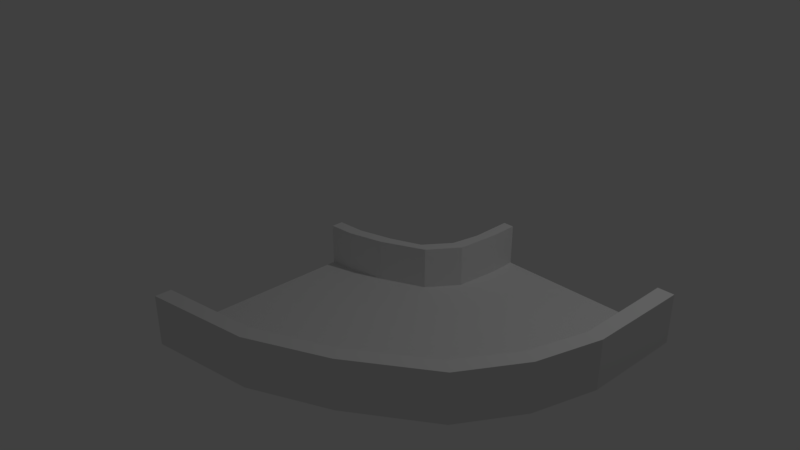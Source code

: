 # Source: halfcurve_right_roadpiece.blend  (saved by Blender 2.78.0; exported with 4.5.12 LTS)
import bpy
from mathutils import Matrix  # noqa: F401  (used for matrix-valued properties, if any)

bpy.ops.wm.read_factory_settings(use_empty=True)
scene = bpy.context.scene
scene.name = 'Scene'

# ---- collections
col_collection_1 = bpy.data.collections.new('Collection 1'); scene.collection.children.link(col_collection_1)

# ---- world
world_world = bpy.data.worlds.new('World'); scene.world = world_world
world_world.color = (0.05088, 0.05088, 0.05088)
world_world.use_sun_shadow = False
world_world.sun_shadow_jitter_overblur = 0.0
world_world.cycles.sampling_method = 'MANUAL'

# ---- cameras
cam_camera = bpy.data.cameras.new('Camera')
cam_camera.clip_end = 100.0
cam_camera.lens = 35.0
cam_camera.sensor_width = 32.0
cam_camera.sensor_height = 18.0
cam_camera.ortho_scale = 7.314
cam_camera.dof.focus_distance = 0.0
cam_camera.dof.aperture_fstop = 128.0

# ---- lights
light_lamp = bpy.data.lights.new('Lamp', 'POINT')
light_lamp.transmission_factor = 0.0
light_lamp.cutoff_distance = 30.0
light_lamp.energy = 100.0
light_lamp.shadow_buffer_clip_start = 1.001
light_lamp.shadow_soft_size = 0.1
light_lamp.shadow_maximum_resolution = 0.006
light_lamp.use_absolute_resolution = True

# ---- meshes
me_plane = bpy.data.meshes.new('Plane')
me_plane.from_pydata([(3.513, 0.661, 0.6), (1.513, 0.661, 0.1), (3.513, 1.0, 0.6), (1.513, 1.0, 0.1), (3.506, -0.244, 0.6), (1.464, 0.1544, 0.1), (3.295, -0.9435, 0.6), (1.21, -0.1981, 0.1), (2.873, -1.604, 0.1), (0.707, -0.4364, 0.1), (2.013, -2.212, 0.6), (0.2976, -0.5509, 0.1), (1.165, -2.605, 0.1), (0.0, -2.789, 0.1), (0.0, -2.789, 0.6), (2.013, -2.212, 0.1), (1.165, -2.605, 0.6), (3.295, -0.9435, 0.1), (3.506, -0.244, 0.1), (3.513, 1.0, 0.1), (3.513, 0.661, 0.1), (0.0, -0.5777, 0.1), (2.873, -1.604, 0.6), (1.513, 0.661, 0.6), (1.513, 1.0, 0.6), (1.464, 0.1544, 0.6), (1.21, -0.1981, 0.6), (0.707, -0.4364, 0.6), (0.2976, -0.5509, 0.6), (0.0, -0.5777, 0.6), (1.379, 0.5027, 0.6), (1.379, 1.0, 0.6), (1.314, 0.1621, 0.6), (1.089, -0.1433, 0.6), (0.7294, -0.2968, 0.6), (0.3318, -0.4109, 0.6), (0.0, -0.4366, 0.6), (1.379, 0.5027, 0.0), (1.379, 1.0, -7.451e-09), (1.314, 0.1621, 0.0), (1.089, -0.1433, 0.0), (0.7294, -0.2968, 0.0), (0.3318, -0.4109, 0.0), (0.0, -0.4366, 0.0), (3.707, 0.6563, 0.6), (3.712, 1.0, 0.6), (3.689, -0.2432, 0.6), (3.472, -1.008, 0.6), (2.147, -2.342, 0.6), (0.0, -2.979, 0.6), (1.25, -2.768, 0.6), (3.045, -1.706, 0.6), (3.707, 0.6563, -2.235e-08), (3.712, 1.0, -7.451e-09), (3.689, -0.2432, -2.235e-08), (3.472, -1.008, -2.235e-08), (2.147, -2.342, -2.235e-08), (0.0, -2.979, -2.235e-08), (1.25, -2.768, -2.235e-08), (3.045, -1.706, -2.235e-08)], [], [(13, 21, 29, 36, 43, 57, 49, 14), (20, 19, 3, 1), (1, 5, 18, 20), (5, 7, 17, 18), (7, 9, 8, 17), (9, 11, 15, 8), (11, 21, 12, 15), (13, 14, 16, 12), (18, 4, 0, 20), (12, 16, 10, 15), (8, 22, 6, 17), (17, 6, 4, 18), (20, 0, 2, 19), (15, 10, 22, 8), (13, 12, 21), (5, 25, 26, 7), (3, 24, 23, 1), (7, 26, 27, 9), (11, 28, 29, 21), (1, 23, 25, 5), (9, 27, 28, 11), (24, 31, 30, 23), (23, 30, 32, 25), (27, 34, 35, 28), (28, 35, 36, 29), (26, 33, 34, 27), (25, 32, 33, 26), (31, 38, 37, 30), (32, 39, 40, 33), (34, 41, 42, 35), (30, 37, 39, 32), (33, 40, 41, 34), (35, 42, 43, 36), (22, 51, 47, 6), (16, 50, 48, 10), (4, 46, 44, 0), (0, 44, 45, 2), (10, 48, 51, 22), (6, 47, 46, 4), (14, 49, 50, 16), (50, 58, 56, 48), (47, 55, 54, 46), (44, 52, 53, 45), (48, 56, 59, 51), (49, 57, 58, 50), (46, 54, 52, 44), (51, 59, 55, 47), (43, 42, 41, 40, 39, 37, 38, 53, 52, 54, 55, 59, 56, 58, 57), (19, 2, 45, 53), (24, 3, 38, 31), (19, 53, 38, 3)])
me_plane.use_remesh_preserve_volume = False
me_plane.use_remesh_preserve_attributes = False
me_plane.use_mirror_vertex_groups = False
me_plane.update()

# ---- objects
ob_plane = bpy.data.objects.new('Plane', me_plane)
ob_lamp = bpy.data.objects.new('Lamp', light_lamp)
ob_camera = bpy.data.objects.new('Camera', cam_camera)

# ---- transforms, parenting, visibility, modifiers, constraints
ob_plane.location = (0.0, 0.0, 0.0)
ob_plane.lineart.crease_threshold = 0.0
ob_lamp.location = (4.076, 1.005, 5.904)
ob_lamp.rotation_euler = (0.6503, 0.05522, 1.866)
ob_lamp.lock_rotations_4d = False
ob_lamp.empty_display_type = 'ARROWS'
ob_lamp.color = (0.0, 0.0, 0.0, 0.0)
ob_lamp.lineart.crease_threshold = 0.0
ob_camera.location = (7.481, -6.508, 5.344)
ob_camera.rotation_euler = (1.109, 0.0, 0.8149)
ob_camera.lock_rotations_4d = False
ob_camera.empty_display_type = 'ARROWS'
ob_camera.color = (0.0, 0.0, 0.0, 0.0)
ob_camera.display_type = 'WIRE'
ob_camera.lineart.crease_threshold = 0.0

# ---- collection membership
col_collection_1.objects.link(ob_plane)
col_collection_1.objects.link(ob_lamp)
col_collection_1.objects.link(ob_camera)

# ---- scene / render settings (as saved in the file)
scene.camera = ob_camera
scene.frame_start = 1; scene.frame_end = 250; scene.frame_set(1)
scene.render.engine = 'BLENDER_EEVEE_NEXT'
scene.render.resolution_percentage = 50
scene.render.dither_intensity = 0.0
scene.cycles.use_denoising = False
scene.cycles.samples = 128
scene.cycles.sampling_pattern = 'TABULATED_SOBOL'
scene.cycles.light_sampling_threshold = 0.0
scene.cycles.use_adaptive_sampling = False
scene.cycles.use_light_tree = False
scene.cycles.blur_glossy = 0.0
scene.cycles.sample_clamp_indirect = 0.0
scene.view_settings.view_transform = 'Standard'
bpy.context.view_layer.update()
